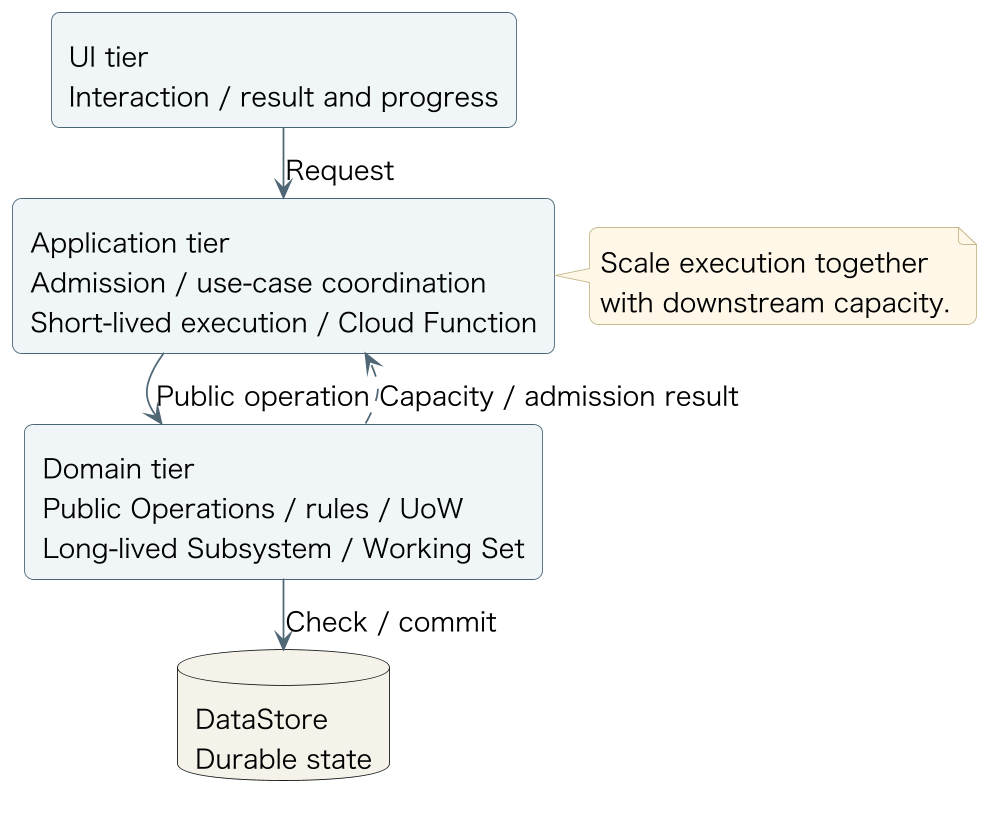

The diagram above was rendered by PlantUML. Its source (embedded in the PNG):
@startuml
skinparam backgroundColor #FFFFFF
skinparam defaultFontName Hiragino Sans
skinparam defaultFontSize 15
skinparam shadowing false
skinparam roundcorner 10
skinparam ArrowColor #506776
skinparam rectangleBorderColor #486477
skinparam rectangleBackgroundColor #F0F6F8
skinparam packageBorderColor #899DA9
skinparam packageBackgroundColor #FFFFFF
skinparam databaseBackgroundColor #F5F2E9
skinparam sequenceParticipantBackgroundColor #F0F6F8
skinparam sequenceLifeLineBorderColor #899DA9
skinparam sequenceMessageAlign center
skinparam noteBackgroundColor #FFF8E9
skinparam noteBorderColor #C5B88B
skinparam dpi 170
skinparam ranksep 15
skinparam nodesep 20
rectangle "UI tier\nInteraction / result and progress" as ui
rectangle "Application tier\nAdmission / use-case coordination\nShort-lived execution / Cloud Function" as app
rectangle "Domain tier\nPublic Operations / rules / UoW\nLong-lived Subsystem / Working Set" as domain
database "DataStore\nDurable state" as store
ui --> app : Request
app --> domain : Public operation
domain --> store : Check / commit
domain ..> app : Capacity / admission result
note right of app
 Scale execution together
 with downstream capacity.
end note
@enduml